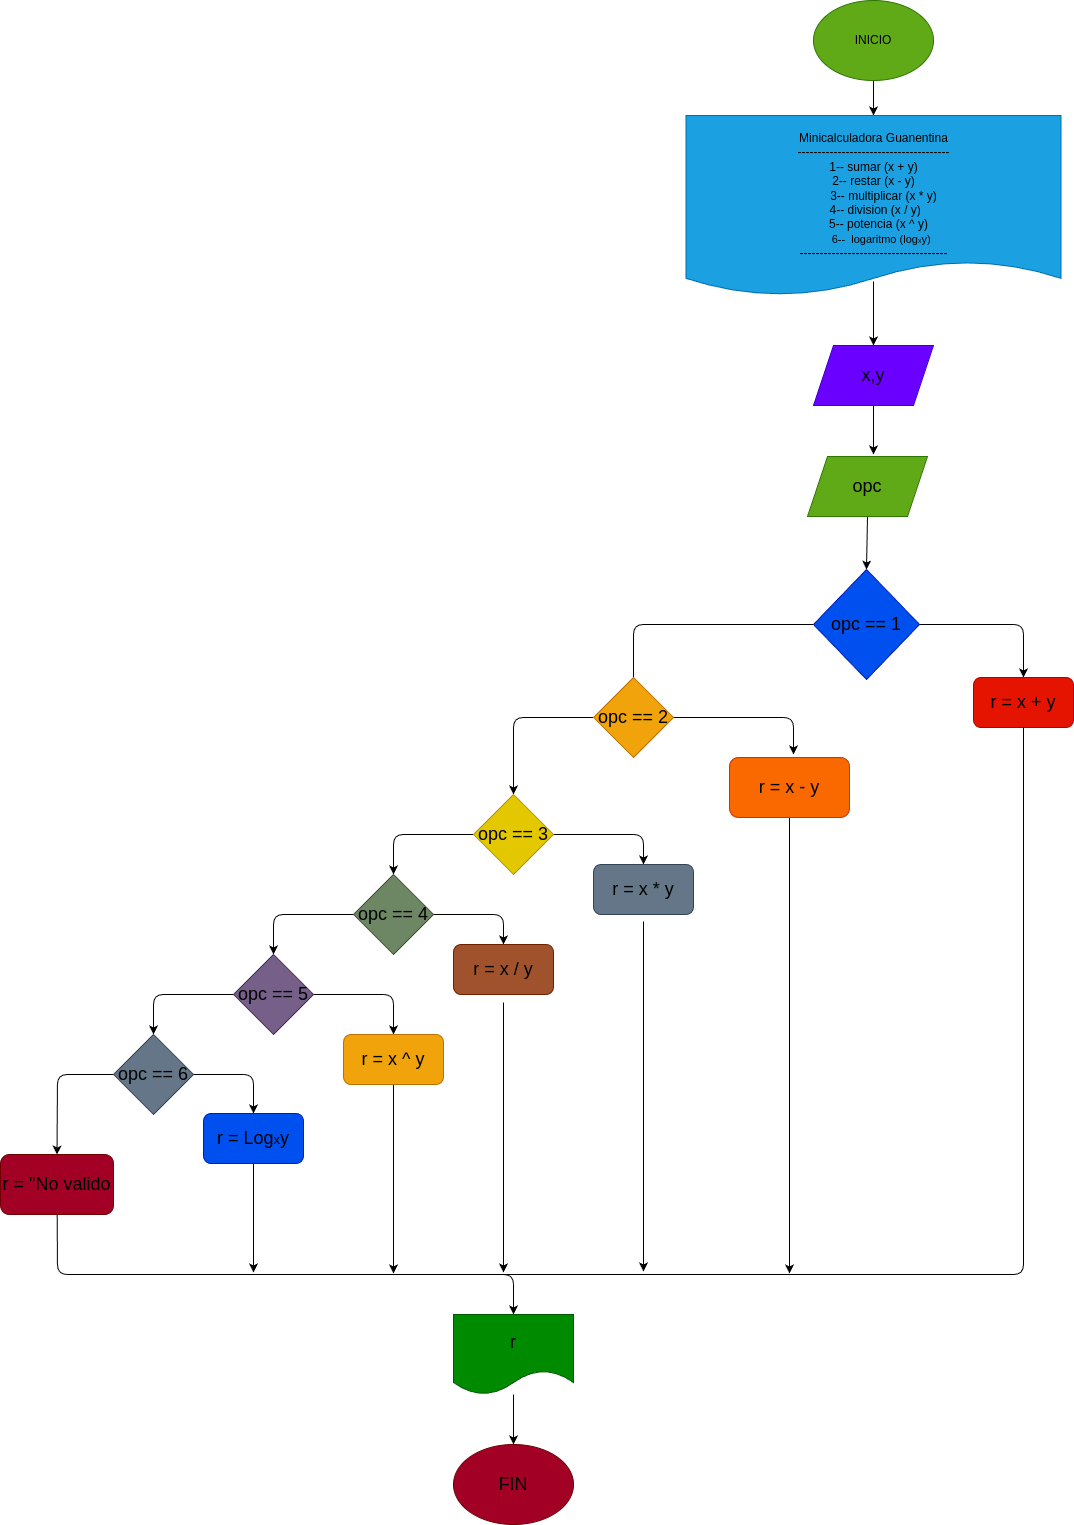

The diagram above was exported from draw.io. Its source (the exported page's mxGraphModel, read from the mxfile embedded in the PNG):
<mxGraphModel dx="2563" dy="1184" grid="1" gridSize="10" guides="1" tooltips="1" connect="1" arrows="1" fold="1" page="1" pageScale="1" pageWidth="827" pageHeight="1169" math="0" shadow="0">
  <root>
    <mxCell id="0" />
    <mxCell id="1" parent="0" />
    <mxCell id="36" style="edgeStyle=none;html=1;fontSize=13;" parent="1" source="2" target="5" edge="1">
      <mxGeometry relative="1" as="geometry" />
    </mxCell>
    <mxCell id="2" value="&lt;font color=&quot;#000000&quot;&gt;INICIO&lt;/font&gt;" style="ellipse;whiteSpace=wrap;html=1;fillColor=#60a917;fontColor=#ffffff;strokeColor=#2D7600;" parent="1" vertex="1">
      <mxGeometry x="300" y="6" width="120" height="80" as="geometry" />
    </mxCell>
    <mxCell id="37" style="edgeStyle=none;html=1;entryX=0.5;entryY=0;entryDx=0;entryDy=0;fontSize=13;exitX=0.5;exitY=0.922;exitDx=0;exitDy=0;exitPerimeter=0;" parent="1" source="5" target="7" edge="1">
      <mxGeometry relative="1" as="geometry" />
    </mxCell>
    <mxCell id="5" value="&lt;div style=&quot;&quot;&gt;&lt;font color=&quot;#000000&quot;&gt;&lt;br&gt;&lt;/font&gt;&lt;/div&gt;&lt;div style=&quot;&quot;&gt;&lt;font color=&quot;#000000&quot;&gt;&lt;br&gt;&lt;/font&gt;&lt;/div&gt;&lt;div style=&quot;&quot;&gt;&lt;font color=&quot;#000000&quot;&gt;&lt;span style=&quot;background-color: initial;&quot;&gt;Minicalculadora Guanentina&lt;/span&gt;&lt;br&gt;&lt;/font&gt;&lt;/div&gt;&lt;div style=&quot;&quot;&gt;&lt;font color=&quot;#000000&quot;&gt;--------------------------------------&lt;/font&gt;&lt;/div&gt;&lt;div style=&quot;&quot;&gt;&lt;span style=&quot;background-color: initial;&quot;&gt;&lt;font color=&quot;#000000&quot;&gt;1-- sumar (x + y)&lt;/font&gt;&lt;/span&gt;&lt;/div&gt;&lt;div style=&quot;&quot;&gt;&lt;span style=&quot;background-color: initial;&quot;&gt;&lt;font color=&quot;#000000&quot;&gt;2-- restar (x - y)&lt;/font&gt;&lt;/span&gt;&lt;/div&gt;&lt;div style=&quot;&quot;&gt;&lt;span style=&quot;background-color: initial;&quot;&gt;&lt;font color=&quot;#000000&quot;&gt;&amp;nbsp; &amp;nbsp; &amp;nbsp; 3-- multiplicar (x * y)&lt;/font&gt;&lt;/span&gt;&lt;/div&gt;&lt;div style=&quot;&quot;&gt;&lt;span style=&quot;background-color: initial;&quot;&gt;&lt;font color=&quot;#000000&quot;&gt;&amp;nbsp;4-- division (x / y)&lt;/font&gt;&lt;/span&gt;&lt;/div&gt;&lt;div style=&quot;&quot;&gt;&lt;span style=&quot;background-color: initial;&quot;&gt;&lt;font color=&quot;#000000&quot;&gt;&amp;nbsp; &amp;nbsp;5-- potencia (x ^ y)&lt;/font&gt;&lt;/span&gt;&lt;/div&gt;&lt;div style=&quot;&quot;&gt;&lt;span style=&quot;background-color: initial;&quot;&gt;&lt;font color=&quot;#000000&quot;&gt;&lt;span style=&quot;font-size: 11px;&quot;&gt;&amp;nbsp; &amp;nbsp; &amp;nbsp;6--&amp;nbsp; logaritmo (log&lt;/span&gt;&lt;font style=&quot;font-size: 7px;&quot;&gt;x&lt;/font&gt;&lt;span style=&quot;font-size: 11px;&quot;&gt;y)&lt;/span&gt;&lt;/font&gt;&lt;/span&gt;&lt;/div&gt;&lt;div style=&quot;&quot;&gt;&lt;span style=&quot;background-color: initial;&quot;&gt;&lt;font color=&quot;#000000&quot;&gt;-------------------------------------&lt;/font&gt;&lt;/span&gt;&lt;/div&gt;&lt;div style=&quot;&quot;&gt;&lt;span style=&quot;background-color: initial;&quot;&gt;&lt;br&gt;&lt;/span&gt;&lt;/div&gt;" style="shape=document;whiteSpace=wrap;html=1;boundedLbl=1;align=center;size=0.19047619047619047;fillColor=#1ba1e2;fontColor=#ffffff;strokeColor=#006EAF;" parent="1" vertex="1">
      <mxGeometry x="172.5" y="121" width="375" height="180" as="geometry" />
    </mxCell>
    <mxCell id="38" style="edgeStyle=none;html=1;fontSize=13;" parent="1" source="7" edge="1">
      <mxGeometry relative="1" as="geometry">
        <mxPoint x="360" y="460" as="targetPoint" />
      </mxGeometry>
    </mxCell>
    <mxCell id="7" value="&lt;font color=&quot;#000000&quot; style=&quot;font-size: 18px;&quot;&gt;x,y&lt;/font&gt;" style="shape=parallelogram;perimeter=parallelogramPerimeter;whiteSpace=wrap;html=1;fixedSize=1;fontSize=7;fillColor=#6a00ff;fontColor=#ffffff;strokeColor=#3700CC;" parent="1" vertex="1">
      <mxGeometry x="300" y="351" width="120" height="60" as="geometry" />
    </mxCell>
    <mxCell id="39" style="edgeStyle=none;html=1;exitX=0.5;exitY=1;exitDx=0;exitDy=0;entryX=0.5;entryY=0;entryDx=0;entryDy=0;fontSize=13;" parent="1" source="8" target="9" edge="1">
      <mxGeometry relative="1" as="geometry" />
    </mxCell>
    <mxCell id="8" value="&lt;font color=&quot;#000000&quot;&gt;opc&lt;/font&gt;" style="shape=parallelogram;perimeter=parallelogramPerimeter;whiteSpace=wrap;html=1;fixedSize=1;fontSize=18;fillColor=#60a917;fontColor=#ffffff;strokeColor=#2D7600;" parent="1" vertex="1">
      <mxGeometry x="294" y="462" width="120" height="60" as="geometry" />
    </mxCell>
    <mxCell id="11" style="edgeStyle=none;html=1;entryX=0.5;entryY=0;entryDx=0;entryDy=0;fontSize=18;" parent="1" source="9" target="10" edge="1">
      <mxGeometry relative="1" as="geometry">
        <Array as="points">
          <mxPoint x="510" y="630" />
        </Array>
      </mxGeometry>
    </mxCell>
    <mxCell id="13" style="edgeStyle=none;html=1;fontSize=18;entryX=0.5;entryY=0;entryDx=0;entryDy=0;" parent="1" source="9" target="12" edge="1">
      <mxGeometry relative="1" as="geometry">
        <mxPoint x="120" y="760" as="targetPoint" />
        <Array as="points">
          <mxPoint x="120" y="630" />
          <mxPoint x="120" y="685" />
        </Array>
      </mxGeometry>
    </mxCell>
    <mxCell id="9" value="&lt;font color=&quot;#000000&quot;&gt;opc == 1&lt;/font&gt;" style="rhombus;whiteSpace=wrap;html=1;fontSize=18;fillColor=#0050ef;fontColor=#ffffff;strokeColor=#001DBC;" parent="1" vertex="1">
      <mxGeometry x="300" y="575" width="106" height="110" as="geometry" />
    </mxCell>
    <mxCell id="10" value="&lt;font color=&quot;#000000&quot;&gt;r = x + y&lt;/font&gt;" style="rounded=1;whiteSpace=wrap;html=1;fontSize=18;fillColor=#e51400;fontColor=#ffffff;strokeColor=#B20000;" parent="1" vertex="1">
      <mxGeometry x="460" y="683" width="100" height="50" as="geometry" />
    </mxCell>
    <mxCell id="15" style="edgeStyle=none;html=1;exitX=1;exitY=0.5;exitDx=0;exitDy=0;fontSize=18;" parent="1" source="12" edge="1">
      <mxGeometry relative="1" as="geometry">
        <mxPoint x="280" y="760" as="targetPoint" />
        <Array as="points">
          <mxPoint x="280" y="723" />
        </Array>
      </mxGeometry>
    </mxCell>
    <mxCell id="18" style="edgeStyle=none;html=1;entryX=0.5;entryY=0;entryDx=0;entryDy=0;fontSize=18;" parent="1" source="12" target="17" edge="1">
      <mxGeometry relative="1" as="geometry">
        <Array as="points">
          <mxPoint y="723" />
        </Array>
      </mxGeometry>
    </mxCell>
    <mxCell id="12" value="&lt;font color=&quot;#000000&quot;&gt;opc == 2&lt;/font&gt;" style="rhombus;whiteSpace=wrap;html=1;fontSize=18;fillColor=#f0a30a;fontColor=#000000;strokeColor=#BD7000;" parent="1" vertex="1">
      <mxGeometry x="80" y="683" width="80" height="80" as="geometry" />
    </mxCell>
    <mxCell id="58" style="edgeStyle=none;html=1;fontSize=18;fontColor=#000000;" parent="1" edge="1">
      <mxGeometry relative="1" as="geometry">
        <mxPoint x="276" y="1279" as="targetPoint" />
        <mxPoint x="276" y="822" as="sourcePoint" />
      </mxGeometry>
    </mxCell>
    <mxCell id="14" value="&lt;font color=&quot;#000000&quot;&gt;r = x - y&lt;/font&gt;" style="rounded=1;whiteSpace=wrap;html=1;fontSize=18;fillColor=#fa6800;fontColor=#000000;strokeColor=#C73500;" parent="1" vertex="1">
      <mxGeometry x="216" y="763" width="120" height="60" as="geometry" />
    </mxCell>
    <mxCell id="20" style="edgeStyle=none;html=1;entryX=0.5;entryY=0;entryDx=0;entryDy=0;fontSize=18;" parent="1" source="17" target="19" edge="1">
      <mxGeometry relative="1" as="geometry">
        <Array as="points">
          <mxPoint x="130" y="840" />
        </Array>
      </mxGeometry>
    </mxCell>
    <mxCell id="22" style="edgeStyle=none;html=1;entryX=0.5;entryY=0;entryDx=0;entryDy=0;fontSize=18;" parent="1" source="17" target="21" edge="1">
      <mxGeometry relative="1" as="geometry">
        <Array as="points">
          <mxPoint x="-120" y="840" />
        </Array>
      </mxGeometry>
    </mxCell>
    <mxCell id="17" value="&lt;font color=&quot;#000000&quot;&gt;opc == 3&lt;/font&gt;" style="rhombus;whiteSpace=wrap;html=1;fontSize=18;fillColor=#e3c800;fontColor=#000000;strokeColor=#B09500;" parent="1" vertex="1">
      <mxGeometry x="-40" y="800" width="80" height="80" as="geometry" />
    </mxCell>
    <mxCell id="57" style="edgeStyle=none;html=1;exitX=0.5;exitY=1;exitDx=0;exitDy=0;fontSize=18;fontColor=#000000;" parent="1" edge="1">
      <mxGeometry relative="1" as="geometry">
        <mxPoint x="130" y="1277" as="targetPoint" />
        <mxPoint x="130" y="927" as="sourcePoint" />
      </mxGeometry>
    </mxCell>
    <mxCell id="19" value="&lt;font color=&quot;#000000&quot;&gt;r = x * y&lt;/font&gt;" style="rounded=1;whiteSpace=wrap;html=1;fontSize=18;fillColor=#647687;fontColor=#ffffff;strokeColor=#314354;" parent="1" vertex="1">
      <mxGeometry x="80" y="870" width="100" height="50" as="geometry" />
    </mxCell>
    <mxCell id="25" style="edgeStyle=none;html=1;entryX=0.5;entryY=0;entryDx=0;entryDy=0;fontSize=18;" parent="1" source="21" target="24" edge="1">
      <mxGeometry relative="1" as="geometry">
        <Array as="points">
          <mxPoint x="-10" y="920" />
        </Array>
      </mxGeometry>
    </mxCell>
    <mxCell id="30" style="edgeStyle=none;html=1;exitX=0;exitY=0.5;exitDx=0;exitDy=0;fontSize=18;entryX=0.5;entryY=0;entryDx=0;entryDy=0;" parent="1" source="21" target="27" edge="1">
      <mxGeometry relative="1" as="geometry">
        <Array as="points">
          <mxPoint x="-240" y="920" />
        </Array>
      </mxGeometry>
    </mxCell>
    <mxCell id="21" value="&lt;font color=&quot;#000000&quot;&gt;opc == 4&lt;/font&gt;" style="rhombus;whiteSpace=wrap;html=1;fontSize=18;fillColor=#6d8764;fontColor=#ffffff;strokeColor=#3A5431;" parent="1" vertex="1">
      <mxGeometry x="-160" y="880" width="80" height="80" as="geometry" />
    </mxCell>
    <mxCell id="56" style="edgeStyle=none;html=1;fontSize=18;fontColor=#000000;" parent="1" edge="1">
      <mxGeometry relative="1" as="geometry">
        <mxPoint x="-10" y="1278" as="targetPoint" />
        <mxPoint x="-10" y="1008" as="sourcePoint" />
      </mxGeometry>
    </mxCell>
    <mxCell id="24" value="&lt;font color=&quot;#000000&quot;&gt;r = x / y&lt;/font&gt;" style="rounded=1;whiteSpace=wrap;html=1;fontSize=18;fillColor=#a0522d;fontColor=#ffffff;strokeColor=#6D1F00;" parent="1" vertex="1">
      <mxGeometry x="-60" y="950" width="100" height="50" as="geometry" />
    </mxCell>
    <mxCell id="29" style="edgeStyle=none;html=1;entryX=0.5;entryY=0;entryDx=0;entryDy=0;fontSize=18;" parent="1" source="27" target="28" edge="1">
      <mxGeometry relative="1" as="geometry">
        <Array as="points">
          <mxPoint x="-120" y="1000" />
        </Array>
      </mxGeometry>
    </mxCell>
    <mxCell id="35" style="edgeStyle=none;html=1;exitX=0;exitY=0.5;exitDx=0;exitDy=0;entryX=0.5;entryY=0;entryDx=0;entryDy=0;fontSize=13;" parent="1" source="27" target="31" edge="1">
      <mxGeometry relative="1" as="geometry">
        <Array as="points">
          <mxPoint x="-360" y="1000" />
        </Array>
      </mxGeometry>
    </mxCell>
    <mxCell id="27" value="&lt;font color=&quot;#000000&quot;&gt;opc == 5&lt;/font&gt;" style="rhombus;whiteSpace=wrap;html=1;fontSize=18;fillColor=#76608a;fontColor=#ffffff;strokeColor=#432D57;" parent="1" vertex="1">
      <mxGeometry x="-280" y="960" width="80" height="80" as="geometry" />
    </mxCell>
    <mxCell id="55" style="edgeStyle=none;html=1;fontSize=18;fontColor=#000000;" parent="1" edge="1">
      <mxGeometry relative="1" as="geometry">
        <mxPoint x="-120" y="1279" as="targetPoint" />
        <mxPoint x="-120" y="1089" as="sourcePoint" />
      </mxGeometry>
    </mxCell>
    <mxCell id="28" value="&lt;font color=&quot;#000000&quot;&gt;r = x ^ y&lt;/font&gt;" style="rounded=1;whiteSpace=wrap;html=1;fontSize=18;fillColor=#f0a30a;fontColor=#000000;strokeColor=#BD7000;" parent="1" vertex="1">
      <mxGeometry x="-170" y="1040" width="100" height="50" as="geometry" />
    </mxCell>
    <mxCell id="34" style="edgeStyle=none;html=1;exitX=1;exitY=0.5;exitDx=0;exitDy=0;entryX=0.5;entryY=0;entryDx=0;entryDy=0;fontSize=18;" parent="1" source="31" target="33" edge="1">
      <mxGeometry relative="1" as="geometry">
        <Array as="points">
          <mxPoint x="-260" y="1080" />
        </Array>
      </mxGeometry>
    </mxCell>
    <mxCell id="50" style="edgeStyle=none;html=1;entryX=0.5;entryY=0;entryDx=0;entryDy=0;fontSize=18;" parent="1" source="31" target="49" edge="1">
      <mxGeometry relative="1" as="geometry">
        <Array as="points">
          <mxPoint x="-456" y="1080" />
        </Array>
      </mxGeometry>
    </mxCell>
    <mxCell id="31" value="&lt;font color=&quot;#000000&quot;&gt;opc == 6&lt;/font&gt;" style="rhombus;whiteSpace=wrap;html=1;fontSize=18;fillColor=#647687;fontColor=#ffffff;strokeColor=#314354;" parent="1" vertex="1">
      <mxGeometry x="-400" y="1040" width="80" height="80" as="geometry" />
    </mxCell>
    <mxCell id="54" style="edgeStyle=none;html=1;fontSize=18;fontColor=#000000;" parent="1" edge="1">
      <mxGeometry relative="1" as="geometry">
        <mxPoint x="-260" y="1278" as="targetPoint" />
        <mxPoint x="-260" y="1167" as="sourcePoint" />
      </mxGeometry>
    </mxCell>
    <mxCell id="33" value="&lt;font color=&quot;#000000&quot;&gt;r = Log&lt;font style=&quot;font-size: 13px;&quot;&gt;x&lt;/font&gt;y&lt;/font&gt;" style="rounded=1;whiteSpace=wrap;html=1;fontSize=18;fillColor=#0050ef;fontColor=#ffffff;strokeColor=#001DBC;" parent="1" vertex="1">
      <mxGeometry x="-310" y="1119" width="100" height="50" as="geometry" />
    </mxCell>
    <mxCell id="46" style="edgeStyle=none;html=1;fontSize=18;" parent="1" source="40" target="45" edge="1">
      <mxGeometry relative="1" as="geometry" />
    </mxCell>
    <mxCell id="40" value="&lt;font color=&quot;#000000&quot; style=&quot;font-size: 18px;&quot;&gt;r&lt;/font&gt;" style="shape=document;whiteSpace=wrap;html=1;boundedLbl=1;fontSize=13;fillColor=#008a00;fontColor=#ffffff;strokeColor=#005700;" parent="1" vertex="1">
      <mxGeometry x="-60" y="1320" width="120" height="80" as="geometry" />
    </mxCell>
    <mxCell id="45" value="&lt;font color=&quot;#000000&quot;&gt;FIN&lt;/font&gt;" style="ellipse;whiteSpace=wrap;html=1;fontSize=18;fillColor=#a20025;fontColor=#ffffff;strokeColor=#6F0000;" parent="1" vertex="1">
      <mxGeometry x="-60" y="1450" width="120" height="80" as="geometry" />
    </mxCell>
    <mxCell id="51" style="edgeStyle=none;html=1;entryX=0.5;entryY=0;entryDx=0;entryDy=0;fontSize=18;" parent="1" source="49" target="40" edge="1">
      <mxGeometry relative="1" as="geometry">
        <Array as="points">
          <mxPoint x="-456" y="1280" />
          <mxPoint y="1280" />
        </Array>
      </mxGeometry>
    </mxCell>
    <mxCell id="49" value="&lt;font color=&quot;#000000&quot;&gt;r = &quot;No valido&lt;/font&gt;" style="rounded=1;whiteSpace=wrap;html=1;fontSize=18;fillColor=#a20025;fontColor=#ffffff;strokeColor=#6F0000;" parent="1" vertex="1">
      <mxGeometry x="-513" y="1160" width="113" height="60" as="geometry" />
    </mxCell>
    <mxCell id="53" value="" style="endArrow=none;html=1;fontSize=18;entryX=0.5;entryY=1;entryDx=0;entryDy=0;" parent="1" target="10" edge="1">
      <mxGeometry width="50" height="50" relative="1" as="geometry">
        <mxPoint x="-20" y="1280" as="sourcePoint" />
        <mxPoint x="40" y="1130" as="targetPoint" />
        <Array as="points">
          <mxPoint x="510" y="1280" />
        </Array>
      </mxGeometry>
    </mxCell>
  </root>
</mxGraphModel>